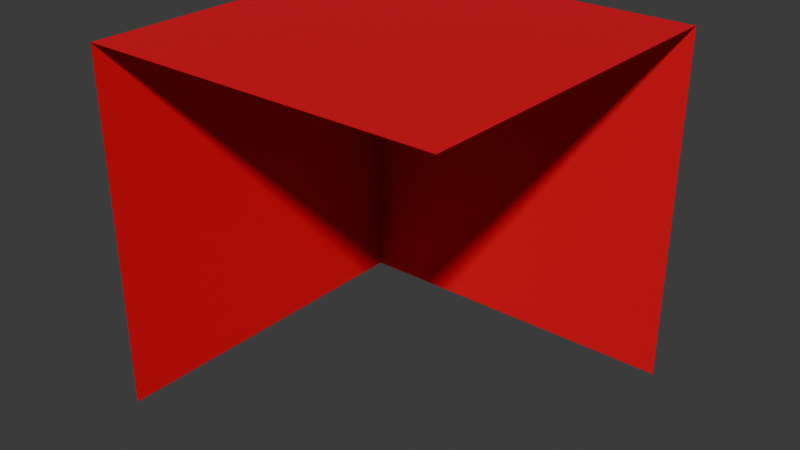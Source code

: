 # Source: EsquinaXandZNeg.blend  (saved by Blender 4.1.24; exported with 4.5.12 LTS)
import bpy
from mathutils import Matrix  # noqa: F401  (used for matrix-valued properties, if any)

bpy.ops.wm.read_factory_settings(use_empty=True)
scene = bpy.context.scene
scene.name = 'Scene'

# ---- collections
col_collection = bpy.data.collections.new('Collection'); scene.collection.children.link(col_collection)

# ---- materials (node trees are filled in below, after node groups)
mat_material = bpy.data.materials.new('Material')
mat_material.alpha_threshold = 0.0
mat_material.use_transparent_shadow = False
mat_material.roughness = 0.5
mat_material.line_color = (0.0, 0.0, 0.0, 1.0)

# ---- material node trees
mat_material.use_nodes = True; mat_material.node_tree.nodes.clear()
_N = mat_material.node_tree.nodes; _L = mat_material.node_tree.links
n0 = _N.new('ShaderNodeOutputMaterial'); n0.name = 'Material Output'; n0.location = (300, 300)
n1 = _N.new('ShaderNodeBsdfPrincipled'); n1.name = 'Principled BSDF'; n1.location = (10, 300)
n1.inputs[0].default_value = (0.7991, 0.0, 0.0137, 1.0)
n1.inputs[3].default_value = 1.45
_L.new(n1.outputs[0], n0.inputs[0])
n0.is_active_output = True

# ---- world
world_world = bpy.data.worlds.new('World'); scene.world = world_world
world_world.use_nodes = True; world_world.node_tree.nodes.clear()
_N = world_world.node_tree.nodes; _L = world_world.node_tree.links
n0 = _N.new('ShaderNodeOutputWorld'); n0.name = 'World Output'; n0.location = (300, 300)
n1 = _N.new('ShaderNodeBackground'); n1.name = 'Background'; n1.location = (10, 300)
n1.inputs[0].default_value = (0.05088, 0.05088, 0.05088, 1.0)
_L.new(n1.outputs[0], n0.inputs[0])
n0.is_active_output = True
world_world.color = (0.05088, 0.05088, 0.05088)
world_world.use_sun_shadow = False
world_world.sun_shadow_jitter_overblur = 0.0

# ---- meshes
me_cube = bpy.data.meshes.new('Cube')
me_cube.from_pydata([(1.0, 1.0, 1.0), (1.0, 1.0, -1.0), (1.0, -1.0, 1.0), (-1.0, 1.0, 1.0), (-1.0, 1.0, -1.0), (-1.0, -1.0, 1.0), (-1.0, -1.0, -1.0)], [], [(0, 3, 5, 2), (6, 5, 3, 4), (4, 3, 0, 1)])
_uv = me_cube.uv_layers.new(name='UVMap')
_uv.uv.foreach_set('vector', [0.625, 0.5, 0.875, 0.5, 0.875, 0.75, 0.625, 0.75, 0.375, 0.0, 0.625, 0.0, 0.625, 0.25, 0.375, 0.25, 0.375, 0.25, 0.625, 0.25, 0.625, 0.5, 0.375, 0.5])
me_cube.materials.append(mat_material)
me_cube.use_mirror_vertex_groups = False
me_cube.update()

# ---- objects
ob_esquinaxandzneg = bpy.data.objects.new('EsquinaXandZNeg', me_cube)

# ---- transforms, parenting, visibility, modifiers, constraints
ob_esquinaxandzneg.location = (0.0, 0.0, 0.0)
ob_esquinaxandzneg.scale = (0.5, 0.5, 0.5)
ob_esquinaxandzneg.lock_rotations_4d = False
ob_esquinaxandzneg.empty_display_type = 'ARROWS'
ob_esquinaxandzneg.lineart.crease_threshold = 0.0

# ---- collection membership
col_collection.objects.link(ob_esquinaxandzneg)

# ---- scene / render settings (as saved in the file)
scene.frame_start = 1; scene.frame_end = 250; scene.frame_set(1)
scene.render.engine = 'BLENDER_EEVEE_NEXT'
scene.cycles.sampling_pattern = 'TABULATED_SOBOL'
scene.eevee.ray_tracing_options.trace_max_roughness = 0.0
bpy.context.view_layer.update()

# ---- added for rendering (the .blend has no active camera and no usable light): camera, sun
cam_auto = bpy.data.cameras.new('AutoCamera')
cam_auto.lens = 50.0
cam_auto.sensor_width = 36.0
cam_auto.clip_end = 1000.0
ob_auto_camera = bpy.data.objects.new('AutoCamera', cam_auto)
scene.collection.objects.link(ob_auto_camera)
ob_auto_camera.location = (1.60254, -1.92304, 1.28203)
ob_auto_camera.rotation_euler = (1.09748, -7.21219e-08, 0.694738)
scene.camera = ob_auto_camera
light_auto_sun = bpy.data.lights.new('AutoSun', 'SUN')
light_auto_sun.energy = 3.0
light_auto_sun.angle = 0.0523599
ob_auto_sun = bpy.data.objects.new('AutoSun', light_auto_sun)
scene.collection.objects.link(ob_auto_sun)
ob_auto_sun.rotation_euler = (0.872665, 0.174533, 0.523599)
bpy.context.view_layer.update()
